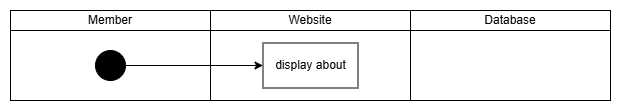

The diagram above was exported from draw.io. Its source (the exported page's mxGraphModel, read from the mxfile embedded in the PNG):
<mxGraphModel dx="880" dy="472" grid="1" gridSize="10" guides="1" tooltips="1" connect="1" arrows="1" fold="1" page="1" pageScale="1" pageWidth="850" pageHeight="1100" math="0" shadow="0">
  <root>
    <mxCell id="0" />
    <mxCell id="1" parent="0" />
    <mxCell id="Eueh3_o35sXL36swzXAt-12" value="" style="rounded=0;whiteSpace=wrap;html=1;" parent="1" vertex="1">
      <mxGeometry x="40" y="40" width="200" height="90" as="geometry" />
    </mxCell>
    <mxCell id="Eueh3_o35sXL36swzXAt-13" value="" style="rounded=0;whiteSpace=wrap;html=1;" parent="1" vertex="1">
      <mxGeometry x="240" y="40" width="200" height="90" as="geometry" />
    </mxCell>
    <mxCell id="Eueh3_o35sXL36swzXAt-14" value="" style="rounded=0;whiteSpace=wrap;html=1;" parent="1" vertex="1">
      <mxGeometry x="440" y="40" width="200" height="90" as="geometry" />
    </mxCell>
    <mxCell id="Eueh3_o35sXL36swzXAt-15" value="Member" style="rounded=0;whiteSpace=wrap;html=1;" parent="1" vertex="1">
      <mxGeometry x="40" y="40" width="200" height="20" as="geometry" />
    </mxCell>
    <mxCell id="Eueh3_o35sXL36swzXAt-16" value="Website" style="rounded=0;whiteSpace=wrap;html=1;" parent="1" vertex="1">
      <mxGeometry x="240" y="40" width="200" height="20" as="geometry" />
    </mxCell>
    <mxCell id="Eueh3_o35sXL36swzXAt-17" value="Database" style="rounded=0;whiteSpace=wrap;html=1;" parent="1" vertex="1">
      <mxGeometry x="440" y="40" width="200" height="20" as="geometry" />
    </mxCell>
    <mxCell id="NyeTC-wm-WNiZq5DpzEb-6" style="edgeStyle=orthogonalEdgeStyle;rounded=0;orthogonalLoop=1;jettySize=auto;html=1;exitX=1;exitY=0.5;exitDx=0;exitDy=0;entryX=0;entryY=0.5;entryDx=0;entryDy=0;" parent="1" source="Eueh3_o35sXL36swzXAt-18" target="Eueh3_o35sXL36swzXAt-21" edge="1">
      <mxGeometry relative="1" as="geometry" />
    </mxCell>
    <mxCell id="Eueh3_o35sXL36swzXAt-18" value="" style="ellipse;whiteSpace=wrap;html=1;aspect=fixed;fillColor=#000000;strokeColor=#000000;" parent="1" vertex="1">
      <mxGeometry x="125" y="80" width="30" height="30" as="geometry" />
    </mxCell>
    <mxCell id="Eueh3_o35sXL36swzXAt-21" value="display about" style="rounded=0;whiteSpace=wrap;html=1;" parent="1" vertex="1">
      <mxGeometry x="292.5" y="72.5" width="95" height="45" as="geometry" />
    </mxCell>
  </root>
</mxGraphModel>